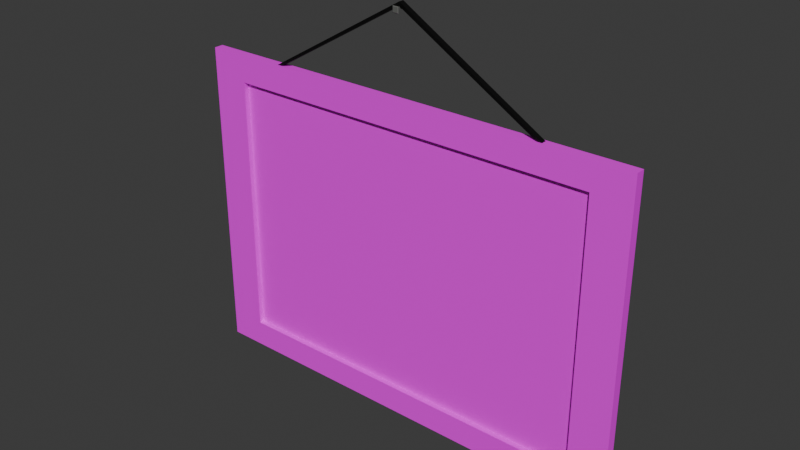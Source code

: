 # Source: low_poly_cuadro.blend  (saved by Blender 4.1.24; exported with 4.5.12 LTS)
import bpy
from mathutils import Matrix  # noqa: F401  (used for matrix-valued properties, if any)

bpy.ops.wm.read_factory_settings(use_empty=True)
scene = bpy.context.scene
scene.name = 'Scene'

# ---- collections
col_collection = bpy.data.collections.new('Collection'); scene.collection.children.link(col_collection)

# ---- images (referenced by path relative to the original .blend; pixels are not part of the script)
import os
ASSET_DIR = os.environ.get("B2B_ASSET_DIR", "")  # directory of the original .blend (textures are referenced by path, not embedded)
HERE = os.path.dirname(os.path.abspath(__file__))  # packed textures are extracted next to this script under _unpacked/

def load_image(name, relpath, width, height, colorspace="sRGB"):
    """Load a texture the original file referenced (path relative to the .blend, or extracted next to this script)."""
    p = next((c for c in (os.path.join(HERE, relpath), os.path.join(ASSET_DIR, relpath)) if relpath and os.path.exists(c)), "")
    if p:
        img = bpy.data.images.load(p, check_existing=True)
        img.name = name
    else:  # same state as the original file: an image datablock whose file is absent (Cycles renders it pink)
        img = bpy.data.images.new(name, width, height)
        img.source = "FILE"
        img.filepath = "//" + (relpath or name)
    img.colorspace_settings.name = colorspace
    return img
img_cuadro_texture_filter_png = load_image('cuadro_texture_filter.png', 'cuadro_texture_filter.png', 1024, 1024, 'sRGB')

# ---- materials (node trees are filled in below, after node groups)
mat_material_001 = bpy.data.materials.new('Material.001')
mat_material_001.use_transparent_shadow = False
mat_material_004 = bpy.data.materials.new('Material.004')
mat_material_004.use_transparent_shadow = False
mat_material_003 = bpy.data.materials.new('Material.003')
mat_material_003.use_transparent_shadow = False

# ---- material node trees
mat_material_001.use_nodes = True; mat_material_001.node_tree.nodes.clear()
_N = mat_material_001.node_tree.nodes; _L = mat_material_001.node_tree.links
n0 = _N.new('ShaderNodeBsdfPrincipled'); n0.name = 'Principled BSDF'; n0.location = (10, 300)
n1 = _N.new('ShaderNodeOutputMaterial'); n1.name = 'Material Output'; n1.location = (300, 300)
n2 = _N.new('ShaderNodeTexImage'); n2.name = 'Image Texture'; n2.location = (-280, 275)
n2.image = img_cuadro_texture_filter_png
_L.new(n0.outputs[0], n1.inputs[0])
_L.new(n2.outputs[0], n0.inputs[0])
n1.is_active_output = True
mat_material_004.use_nodes = True; mat_material_004.node_tree.nodes.clear()
_N = mat_material_004.node_tree.nodes; _L = mat_material_004.node_tree.links
n0 = _N.new('ShaderNodeBsdfPrincipled'); n0.name = 'Principled BSDF'; n0.location = (10, 300)
n0.inputs[0].default_value = (0.0, 0.0, 0.0, 1.0)
n1 = _N.new('ShaderNodeOutputMaterial'); n1.name = 'Material Output'; n1.location = (300, 300)
_L.new(n0.outputs[0], n1.inputs[0])
n1.is_active_output = True
mat_material_003.use_nodes = True; mat_material_003.node_tree.nodes.clear()
_N = mat_material_003.node_tree.nodes; _L = mat_material_003.node_tree.links
n0 = _N.new('ShaderNodeBsdfPrincipled'); n0.name = 'Principled BSDF'; n0.location = (10, 300)
n0.inputs[0].default_value = (0.1223, 0.1254, 0.1171, 1.0)
n1 = _N.new('ShaderNodeOutputMaterial'); n1.name = 'Material Output'; n1.location = (300, 300)
_L.new(n0.outputs[0], n1.inputs[0])
n1.is_active_output = True

# ---- world
world_world = bpy.data.worlds.new('World'); scene.world = world_world
world_world.use_nodes = True; world_world.node_tree.nodes.clear()
_N = world_world.node_tree.nodes; _L = world_world.node_tree.links
n0 = _N.new('ShaderNodeOutputWorld'); n0.name = 'World Output'; n0.location = (300, 300)
n1 = _N.new('ShaderNodeBackground'); n1.name = 'Background'; n1.location = (10, 300)
n1.inputs[0].default_value = (0.05088, 0.05088, 0.05088, 1.0)
_L.new(n1.outputs[0], n0.inputs[0])
n0.is_active_output = True
world_world.color = (0.05088, 0.05088, 0.05088)
world_world.use_sun_shadow = False
world_world.sun_shadow_jitter_overblur = 0.0

# ---- meshes
me_cube = bpy.data.meshes.new('Cube')
me_cube.from_pydata([(1.0, 1.0, 1.0), (1.0, 1.0, -1.0), (0.8328, -1.0, 0.8328), (0.8328, -1.0, -0.8328), (-1.0, 1.0, 1.0), (-1.0, 1.0, -1.0), (-0.8328, -1.0, 0.8328), (-0.8328, -1.0, -0.8328), (-1.0, -1.0, -1.0), (-1.0, -1.0, 1.0), (1.0, -1.0, 1.0), (1.0, -1.0, -1.0), (-0.8328, 0.1022, -0.8328), (-0.8328, 0.1022, 0.8328), (0.8328, 0.1022, 0.8328), (0.8328, 0.1022, -0.8328)], [], [(0, 4, 9, 10), (7, 3, 15, 12), (8, 9, 4, 5), (5, 1, 11, 8), (1, 0, 10, 11), (5, 4, 0, 1), (7, 6, 9, 8), (2, 3, 11, 10), (6, 2, 10, 9), (3, 7, 8, 11), (15, 14, 13, 12), (3, 2, 14, 15), (2, 6, 13, 14), (6, 7, 12, 13)])
_uv = me_cube.uv_layers.new(name='UVMap')
_uv.uv.foreach_set('vector', [0.1279, 0.5905, 0.3745, 0.5905, 0.3748, 0.6134, 0.1279, 0.6134, 0.3959, 0.9791, 0.3959, 0.7709, 0.3959, 0.7709, 0.3959, 0.9791, 0.375, 0.5903, 0.625, 0.5903, 0.625, 0.6132, 0.375, 0.6132, 0.125, 0.636, 0.375, 0.636, 0.375, 0.6589, 0.125, 0.6589, 0.375, 0.636, 0.625, 0.636, 0.625, 0.6589, 0.375, 0.6589, 0.375, 0.25, 0.625, 0.25, 0.625, 0.5, 0.375, 0.5, 0.3959, 0.9791, 0.6041, 0.9791, 0.625, 1.0, 0.375, 1.0, 0.6041, 0.7709, 0.3959, 0.7709, 0.375, 0.75, 0.625, 0.75, 0.6041, 0.9791, 0.6041, 0.7709, 0.625, 0.75, 0.625, 1.0, 0.3959, 0.7709, 0.3959, 0.9791, 0.375, 1.0, 0.375, 0.75, 0.09497, 0.9832, 0.09493, 0.8329, 0.3038, 0.833, 0.304, 0.9837, 0.3959, 0.7709, 0.6041, 0.7709, 0.6041, 0.7709, 0.3959, 0.7709, 0.6041, 0.7709, 0.6041, 0.9791, 0.6041, 0.9791, 0.6041, 0.7709, 0.6041, 0.9791, 0.3959, 0.9791, 0.3959, 0.9791, 0.6041, 0.9791])
me_cube.materials.append(mat_material_001)
me_cube.use_mirror_vertex_groups = False
me_cube.update()
me_cube_001 = bpy.data.meshes.new('Cube.001')
me_cube_001.from_pydata([(-1.0, -1.0, -1.0), (53.73, -0.9476, 31.25), (-1.0, 1.0, -1.0), (53.73, 1.052, 31.25), (1.0, -1.0, -1.0), (53.64, -0.9476, 29.84), (1.0, 1.0, -1.0), (53.64, 1.052, 29.84), (108.0, -0.9953, -1.074), (108.0, 1.005, -1.074), (106.0, -0.9953, -0.9679), (106.0, 1.005, -0.9679)], [], [(0, 1, 3, 2), (2, 3, 7, 6), (6, 7, 5, 4), (4, 5, 1, 0), (2, 6, 4, 0), (5, 7, 11, 10), (11, 9, 8, 10), (3, 1, 8, 9), (1, 5, 10, 8), (7, 3, 9, 11)])
_uv = me_cube_001.uv_layers.new(name='UVMap')
_uv.uv.foreach_set('vector', [0.375, 0.0, 0.625, 0.0, 0.625, 0.25, 0.375, 0.25, 0.375, 0.25, 0.625, 0.25, 0.625, 0.5, 0.375, 0.5, 0.375, 0.5, 0.625, 0.5, 0.625, 0.75, 0.375, 0.75, 0.375, 0.75, 0.625, 0.75, 0.625, 1.0, 0.375, 1.0, 0.125, 0.5, 0.375, 0.5, 0.375, 0.75, 0.125, 0.75, 0.625, 0.75, 0.625, 0.5, 0.625, 0.5, 0.625, 0.75, 0.625, 0.5, 0.875, 0.5, 0.875, 0.75, 0.625, 0.75, 0.625, 0.25, 0.625, 0.0, 0.625, 0.0, 0.625, 0.25, 0.625, 1.0, 0.625, 0.75, 0.625, 0.75, 0.625, 1.0, 0.625, 0.5, 0.625, 0.25, 0.625, 0.25, 0.625, 0.5])
me_cube_001.materials.append(mat_material_004)
me_cube_001.update()
me_cube_002 = bpy.data.meshes.new('Cube.002')
me_cube_002.from_pydata([(-0.2004, -1.0, -9.648), (-0.2004, -1.0, -9.247), (-0.06819, 1.0, -9.516), (-0.06819, 1.0, -9.379), (0.2004, -1.0, -9.648), (0.2004, -1.0, -9.247), (0.06819, 1.0, -9.516), (0.06819, 1.0, -9.379), (-0.5722, -1.189, -10.02), (-0.5722, -1.189, -8.875), (0.5722, -1.189, -10.02), (0.5722, -1.189, -8.875), (-0.5722, -1.237, -10.02), (-0.4598, -1.349, -9.907), (-0.4598, -1.349, -8.988), (-0.5722, -1.237, -8.875), (0.4598, -1.349, -9.907), (0.5722, -1.237, -10.02), (0.5722, -1.237, -8.875), (0.4598, -1.349, -8.988)], [], [(0, 1, 3, 2), (2, 3, 7, 6), (6, 7, 5, 4), (5, 1, 9, 11), (2, 6, 4, 0), (7, 3, 1, 5), (10, 11, 18, 17), (4, 5, 11, 10), (1, 0, 8, 9), (0, 4, 10, 8), (8, 10, 17, 12), (11, 9, 15, 18), (16, 19, 14, 13), (13, 14, 15, 12), (19, 16, 17, 18), (12, 17, 16, 13), (18, 15, 14, 19), (9, 8, 12, 15)])
_uv = me_cube_002.uv_layers.new(name='UVMap')
_uv.uv.foreach_set('vector', [0.375, 0.0, 0.625, 0.0, 0.625, 0.25, 0.375, 0.25, 0.375, 0.25, 0.625, 0.25, 0.625, 0.5, 0.375, 0.5, 0.375, 0.5, 0.625, 0.5, 0.625, 0.75, 0.375, 0.75, 0.625, 0.75, 0.875, 0.75, 0.875, 0.75, 0.625, 0.75, 0.125, 0.5, 0.375, 0.5, 0.375, 0.75, 0.125, 0.75, 0.625, 0.5, 0.875, 0.5, 0.875, 0.75, 0.625, 0.75, 0.375, 0.75, 0.625, 0.75, 0.625, 0.75, 0.375, 0.75, 0.375, 0.75, 0.625, 0.75, 0.625, 0.75, 0.375, 0.75, 0.625, 0.0, 0.375, 0.0, 0.375, 0.0, 0.625, 0.0, 0.125, 0.75, 0.375, 0.75, 0.375, 0.75, 0.125, 0.75, 0.125, 0.75, 0.375, 0.75, 0.375, 0.75, 0.125, 0.75, 0.625, 0.75, 0.875, 0.75, 0.875, 0.75, 0.625, 0.75, 0.4047, 0.6918, 0.6198, 0.7345, 0.8065, 0.6918, 0.419, 0.1319, 0.419, 0.1319, 0.8065, 0.6918, 0.875, 0.75, 0.375, 0.0, 0.6198, 0.7345, 0.4047, 0.6918, 0.375, 0.75, 0.625, 0.75, 0.375, 0.0, 0.375, 0.75, 0.4047, 0.6918, 0.419, 0.1319, 0.625, 0.75, 0.875, 0.75, 0.8065, 0.6918, 0.6198, 0.7345, 0.625, 0.0, 0.375, 0.0, 0.375, 0.0, 0.625, 0.0])
me_cube_002.materials.append(mat_material_003)
me_cube_002.update()

# ---- objects
ob_cube = bpy.data.objects.new('Cube', me_cube)
ob_cube_001 = bpy.data.objects.new('Cube.001', me_cube_001)
ob_cube_002 = bpy.data.objects.new('Cube.002', me_cube_002)

# ---- transforms, parenting, visibility, modifiers, constraints
ob_cube.location = (0.0, 0.0, 0.0)
ob_cube.scale = (8.842, 0.1829, -6.255)
ob_cube.lock_rotations_4d = False
ob_cube.empty_display_type = 'ARROWS'
ob_cube.lineart.crease_threshold = 0.0
ob_cube_001.location = (-5.542, 0.01253, 6.347)
ob_cube_001.scale = (0.1032, 0.1032, 0.1032)
ob_cube_002.location = (0.0, 0.0, 11.3)
ob_cube_002.scale = (0.207, 0.207, 0.207)

# ---- collection membership
col_collection.objects.link(ob_cube)
col_collection.objects.link(ob_cube_001)
col_collection.objects.link(ob_cube_002)

# ---- scene / render settings (as saved in the file)
scene.frame_start = 1; scene.frame_end = 250; scene.frame_set(0)
scene.render.engine = 'BLENDER_EEVEE_NEXT'
scene.cycles.sampling_pattern = 'TABULATED_SOBOL'
scene.eevee.ray_tracing_options.trace_max_roughness = 0.0
bpy.context.view_layer.update()

# ---- added for rendering (the .blend has no active camera and no usable light): camera, sun
cam_auto = bpy.data.cameras.new('AutoCamera')
cam_auto.lens = 50.0
cam_auto.sensor_width = 36.0
cam_auto.clip_end = 1000.0
ob_auto_camera = bpy.data.objects.new('AutoCamera', cam_auto)
scene.collection.objects.link(ob_auto_camera)
ob_auto_camera.location = (21.9623, -26.3909, 19.229)
ob_auto_camera.rotation_euler = (1.09748, -7.21219e-08, 0.694738)
scene.camera = ob_auto_camera
light_auto_sun = bpy.data.lights.new('AutoSun', 'SUN')
light_auto_sun.energy = 3.0
light_auto_sun.angle = 0.0523599
ob_auto_sun = bpy.data.objects.new('AutoSun', light_auto_sun)
scene.collection.objects.link(ob_auto_sun)
ob_auto_sun.rotation_euler = (0.872665, 0.174533, 0.523599)
bpy.context.view_layer.update()
